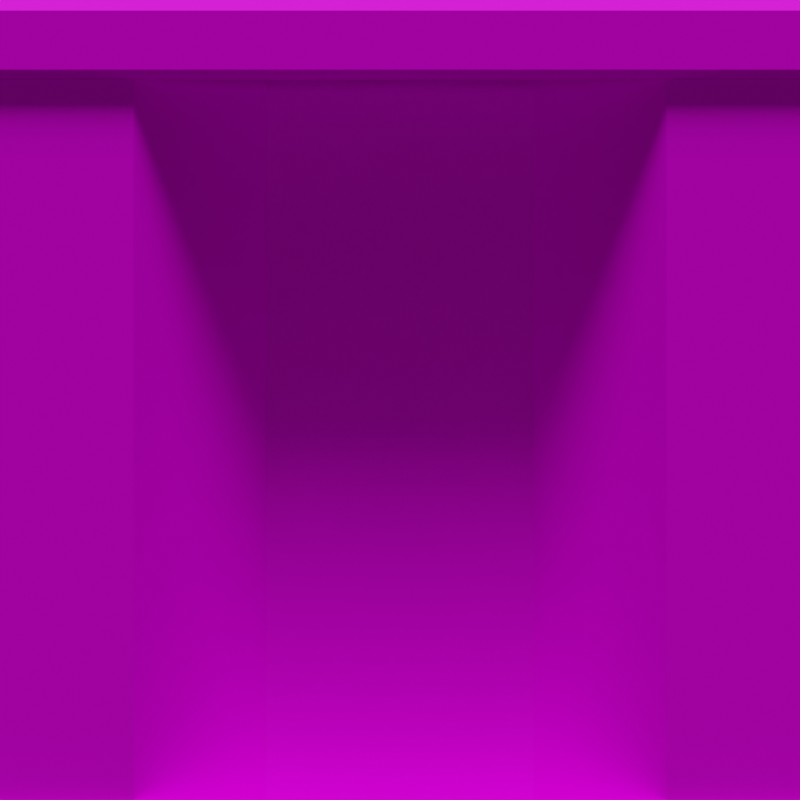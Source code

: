 # Source: BasaltKit_render.blend  (saved by Blender 3.5.10; exported with 4.5.12 LTS)
import bpy
from mathutils import Matrix  # noqa: F401  (used for matrix-valued properties, if any)

bpy.ops.wm.read_factory_settings(use_empty=True)
scene = bpy.context.scene
scene.name = 'Scene'

# ---- collections
col_collection = bpy.data.collections.new('Collection'); scene.collection.children.link(col_collection)

# ---- images (referenced by path relative to the original .blend; pixels are not part of the script)
import os
ASSET_DIR = os.environ.get("B2B_ASSET_DIR", "")  # directory of the original .blend (textures are referenced by path, not embedded)
HERE = os.path.dirname(os.path.abspath(__file__))  # packed textures are extracted next to this script under _unpacked/

def load_image(name, relpath, width, height, colorspace="sRGB"):
    """Load a texture the original file referenced (path relative to the .blend, or extracted next to this script)."""
    p = next((c for c in (os.path.join(HERE, relpath), os.path.join(ASSET_DIR, relpath)) if relpath and os.path.exists(c)), "")
    if p:
        img = bpy.data.images.load(p, check_existing=True)
        img.name = name
    else:  # same state as the original file: an image datablock whose file is absent (Cycles renders it pink)
        img = bpy.data.images.new(name, width, height)
        img.source = "FILE"
        img.filepath = "//" + (relpath or name)
    img.colorspace_settings.name = colorspace
    return img
img_tx_basalt_png = load_image('tx_basalt.png', 'tx_basalt.png', 1024, 1024, 'sRGB')
img_tx_basalt_png_001 = load_image('tx_basalt.png.001', 'tx_basalt.png', 1024, 1024, 'sRGB')
img_tx_basalt_png_002 = load_image('tx_basalt.png.002', 'tx_basalt.png', 1024, 1024, 'sRGB')
img_tx_basalt_png_003 = load_image('tx_basalt.png.003', 'tx_basalt.png', 1024, 1024, 'sRGB')

# ---- materials (node trees are filled in below, after node groups)
mat_uv_basalt = bpy.data.materials.new('uv_basalt')
mat_uv_basalt_001 = bpy.data.materials.new('uv_basalt.001')
mat_uv_basalt_002 = bpy.data.materials.new('uv_basalt.002')
mat_uv_basalt_003 = bpy.data.materials.new('uv_basalt.003')

# ---- node groups
ng_tile = bpy.data.node_groups.new('Tile', 'GeometryNodeTree')
_s = ng_tile.interface.new_socket(name='Geometry', in_out='OUTPUT', socket_type='NodeSocketGeometry')
_s = ng_tile.interface.new_socket(name='Geometry', in_out='INPUT', socket_type='NodeSocketGeometry')
_s = ng_tile.interface.new_socket(name='Offset', in_out='INPUT', socket_type='NodeSocketFloat')
_s.default_value = 1.0
ng_tile.is_modifier = True
_N = ng_tile.nodes; _L = ng_tile.links
n0 = _N.new('NodeGroupInput'); n0.name = 'Group Input'; n0.location = (14, 25)
n1 = _N.new('GeometryNodeInstanceOnPoints'); n1.name = 'Instance on Points'; n1.location = (277, 359)
n2 = _N.new('GeometryNodeInstanceOnPoints'); n2.name = 'Instance on Points.001'; n2.location = (-338, 224)
n3 = _N.new('NodeGroupInput'); n3.name = 'Group Input.001'; n3.location = (-1394, 204)
n4 = _N.new('ShaderNodeMath'); n4.name = 'Math'; n4.location = (-1202, 116)
n4.operation = 'MULTIPLY'
n4.inputs[1].default_value = -1.0
n5 = _N.new('ShaderNodeCombineXYZ'); n5.name = 'Combine XYZ'; n5.location = (-1006, 254)
n6 = _N.new('ShaderNodeCombineXYZ'); n6.name = 'Combine XYZ.001'; n6.location = (-1012, 114)
n7 = _N.new('NodeGroupInput'); n7.name = 'Group Input.002'; n7.location = (-1375, -113)
n8 = _N.new('ShaderNodeMath'); n8.name = 'Math.001'; n8.location = (-1183, -201)
n8.operation = 'MULTIPLY'
n8.inputs[1].default_value = -1.0
n9 = _N.new('ShaderNodeCombineXYZ'); n9.name = 'Combine XYZ.002'; n9.location = (-988, -63)
n10 = _N.new('GeometryNodeMeshLine'); n10.name = 'Mesh Line'; n10.location = (-781, 303)
n10.inputs[0].default_value = 3
n11 = _N.new('GeometryNodeMeshLine'); n11.name = 'Mesh Line.001'; n11.location = (-763, -14)
n11.inputs[0].default_value = 3
n12 = _N.new('ShaderNodeCombineXYZ'); n12.name = 'Combine XYZ.003'; n12.location = (-993, -203)
n13 = _N.new('NodeGroupOutput'); n13.name = 'Group Output'; n13.location = (743, 48)
n14 = _N.new('GeometryNodeRealizeInstances'); n14.name = 'Realize Instances'; n14.location = (523, 170)
_L.new(n3.outputs[1], n5.inputs[0])
_L.new(n3.outputs[1], n4.inputs[0])
_L.new(n4.outputs[0], n6.inputs[0])
_L.new(n5.outputs[0], n10.inputs[2])
_L.new(n6.outputs[0], n10.inputs[3])
_L.new(n2.outputs[0], n1.inputs[0])
_L.new(n0.outputs[0], n1.inputs[2])
_L.new(n14.outputs[0], n13.inputs[0])
_L.new(n10.outputs[0], n2.inputs[0])
_L.new(n7.outputs[1], n8.inputs[0])
_L.new(n9.outputs[0], n11.inputs[2])
_L.new(n12.outputs[0], n11.inputs[3])
_L.new(n11.outputs[0], n2.inputs[2])
_L.new(n7.outputs[1], n9.inputs[1])
_L.new(n8.outputs[0], n12.inputs[1])
_L.new(n1.outputs[0], n14.inputs[0])
n13.is_active_output = True
ng_auto_smooth = bpy.data.node_groups.new('Auto Smooth', 'GeometryNodeTree')
_s = ng_auto_smooth.interface.new_socket(name='Geometry', in_out='OUTPUT', socket_type='NodeSocketGeometry')
_s = ng_auto_smooth.interface.new_socket(name='Geometry', in_out='INPUT', socket_type='NodeSocketGeometry')
_s = ng_auto_smooth.interface.new_socket(name='Angle', in_out='INPUT', socket_type='NodeSocketFloat')
_s.subtype = 'ANGLE'
_s.min_value = 0.0
_s.max_value = 3.142
ng_auto_smooth.is_modifier = True
_N = ng_auto_smooth.nodes; _L = ng_auto_smooth.links
n0 = _N.new('NodeGroupOutput'); n0.name = 'Group Output'; n0.location = (480, -100)
n1 = _N.new('NodeGroupInput'); n1.name = 'Group Input'; n1.location = (-420, -300)
n2 = _N.new('NodeGroupInput'); n2.name = 'Group Input.001'; n2.location = (-60, -100)
n3 = _N.new('GeometryNodeSetShadeSmooth'); n3.name = 'Set Shade Smooth'; n3.location = (120, -100)
n3.domain = 'EDGE'
n4 = _N.new('GeometryNodeSetShadeSmooth'); n4.name = 'Set Shade Smooth.001'; n4.location = (300, -100)
n5 = _N.new('GeometryNodeInputMeshEdgeAngle'); n5.name = 'Edge Angle'; n5.location = (-420, -220)
n6 = _N.new('GeometryNodeInputEdgeSmooth'); n6.name = 'Is Edge Smooth'; n6.location = (-60, -160)
n7 = _N.new('GeometryNodeInputShadeSmooth'); n7.name = 'Is Face Smooth'; n7.location = (-240, -340)
n8 = _N.new('FunctionNodeBooleanMath'); n8.name = 'Boolean Math'; n8.location = (-60, -220)
n9 = _N.new('FunctionNodeCompare'); n9.name = 'Compare'; n9.location = (-240, -180)
n9.operation = 'LESS_EQUAL'
_L.new(n5.outputs[0], n9.inputs[0])
_L.new(n4.outputs[0], n0.inputs[0])
_L.new(n1.outputs[1], n9.inputs[1])
_L.new(n9.outputs[0], n8.inputs[0])
_L.new(n7.outputs[0], n8.inputs[1])
_L.new(n2.outputs[0], n3.inputs[0])
_L.new(n6.outputs[0], n3.inputs[1])
_L.new(n3.outputs[0], n4.inputs[0])
_L.new(n8.outputs[0], n3.inputs[2])
n0.is_active_output = True
ng_tile_001 = bpy.data.node_groups.new('Tile.001', 'GeometryNodeTree')
_s = ng_tile_001.interface.new_socket(name='Geometry', in_out='OUTPUT', socket_type='NodeSocketGeometry')
_s = ng_tile_001.interface.new_socket(name='Geometry', in_out='INPUT', socket_type='NodeSocketGeometry')
_s = ng_tile_001.interface.new_socket(name='Offset', in_out='INPUT', socket_type='NodeSocketFloat')
_s.default_value = 1.0
ng_tile_001.is_modifier = True
_N = ng_tile_001.nodes; _L = ng_tile_001.links
n0 = _N.new('NodeGroupInput'); n0.name = 'Group Input'; n0.location = (14, 25)
n1 = _N.new('GeometryNodeInstanceOnPoints'); n1.name = 'Instance on Points'; n1.location = (277, 359)
n2 = _N.new('GeometryNodeInstanceOnPoints'); n2.name = 'Instance on Points.001'; n2.location = (-338, 224)
n3 = _N.new('NodeGroupInput'); n3.name = 'Group Input.001'; n3.location = (-1394, 204)
n4 = _N.new('ShaderNodeMath'); n4.name = 'Math'; n4.location = (-1202, 116)
n4.operation = 'MULTIPLY'
n4.inputs[1].default_value = -1.0
n5 = _N.new('ShaderNodeCombineXYZ'); n5.name = 'Combine XYZ'; n5.location = (-1006, 254)
n6 = _N.new('ShaderNodeCombineXYZ'); n6.name = 'Combine XYZ.001'; n6.location = (-1012, 114)
n7 = _N.new('NodeGroupInput'); n7.name = 'Group Input.002'; n7.location = (-1375, -113)
n8 = _N.new('ShaderNodeMath'); n8.name = 'Math.001'; n8.location = (-1183, -201)
n8.operation = 'MULTIPLY'
n8.inputs[1].default_value = -1.0
n9 = _N.new('ShaderNodeCombineXYZ'); n9.name = 'Combine XYZ.002'; n9.location = (-988, -63)
n10 = _N.new('GeometryNodeMeshLine'); n10.name = 'Mesh Line'; n10.location = (-781, 303)
n10.inputs[0].default_value = 3
n11 = _N.new('GeometryNodeMeshLine'); n11.name = 'Mesh Line.001'; n11.location = (-763, -14)
n11.inputs[0].default_value = 3
n12 = _N.new('ShaderNodeCombineXYZ'); n12.name = 'Combine XYZ.003'; n12.location = (-993, -203)
n13 = _N.new('NodeGroupOutput'); n13.name = 'Group Output'; n13.location = (743, 48)
n14 = _N.new('GeometryNodeRealizeInstances'); n14.name = 'Realize Instances'; n14.location = (523, 170)
_L.new(n3.outputs[1], n5.inputs[0])
_L.new(n3.outputs[1], n4.inputs[0])
_L.new(n4.outputs[0], n6.inputs[0])
_L.new(n5.outputs[0], n10.inputs[2])
_L.new(n6.outputs[0], n10.inputs[3])
_L.new(n2.outputs[0], n1.inputs[0])
_L.new(n0.outputs[0], n1.inputs[2])
_L.new(n14.outputs[0], n13.inputs[0])
_L.new(n10.outputs[0], n2.inputs[0])
_L.new(n7.outputs[1], n8.inputs[0])
_L.new(n9.outputs[0], n11.inputs[2])
_L.new(n12.outputs[0], n11.inputs[3])
_L.new(n11.outputs[0], n2.inputs[2])
_L.new(n7.outputs[1], n9.inputs[1])
_L.new(n8.outputs[0], n12.inputs[1])
_L.new(n1.outputs[0], n14.inputs[0])
n13.is_active_output = True
ng_tile_002 = bpy.data.node_groups.new('Tile.002', 'GeometryNodeTree')
_s = ng_tile_002.interface.new_socket(name='Geometry', in_out='OUTPUT', socket_type='NodeSocketGeometry')
_s = ng_tile_002.interface.new_socket(name='Geometry', in_out='INPUT', socket_type='NodeSocketGeometry')
_s = ng_tile_002.interface.new_socket(name='Offset', in_out='INPUT', socket_type='NodeSocketFloat')
_s.default_value = 1.0
ng_tile_002.is_modifier = True
_N = ng_tile_002.nodes; _L = ng_tile_002.links
n0 = _N.new('NodeGroupInput'); n0.name = 'Group Input'; n0.location = (14, 25)
n1 = _N.new('GeometryNodeInstanceOnPoints'); n1.name = 'Instance on Points'; n1.location = (277, 359)
n2 = _N.new('GeometryNodeInstanceOnPoints'); n2.name = 'Instance on Points.001'; n2.location = (-338, 224)
n3 = _N.new('NodeGroupInput'); n3.name = 'Group Input.001'; n3.location = (-1394, 204)
n4 = _N.new('ShaderNodeMath'); n4.name = 'Math'; n4.location = (-1202, 116)
n4.operation = 'MULTIPLY'
n4.inputs[1].default_value = -1.0
n5 = _N.new('ShaderNodeCombineXYZ'); n5.name = 'Combine XYZ'; n5.location = (-1006, 254)
n6 = _N.new('ShaderNodeCombineXYZ'); n6.name = 'Combine XYZ.001'; n6.location = (-1012, 114)
n7 = _N.new('NodeGroupInput'); n7.name = 'Group Input.002'; n7.location = (-1375, -113)
n8 = _N.new('ShaderNodeMath'); n8.name = 'Math.001'; n8.location = (-1183, -201)
n8.operation = 'MULTIPLY'
n8.inputs[1].default_value = -1.0
n9 = _N.new('ShaderNodeCombineXYZ'); n9.name = 'Combine XYZ.002'; n9.location = (-988, -63)
n10 = _N.new('GeometryNodeMeshLine'); n10.name = 'Mesh Line'; n10.location = (-781, 303)
n10.inputs[0].default_value = 3
n11 = _N.new('GeometryNodeMeshLine'); n11.name = 'Mesh Line.001'; n11.location = (-763, -14)
n11.inputs[0].default_value = 3
n12 = _N.new('ShaderNodeCombineXYZ'); n12.name = 'Combine XYZ.003'; n12.location = (-993, -203)
n13 = _N.new('NodeGroupOutput'); n13.name = 'Group Output'; n13.location = (743, 48)
n14 = _N.new('GeometryNodeRealizeInstances'); n14.name = 'Realize Instances'; n14.location = (523, 170)
_L.new(n3.outputs[1], n5.inputs[0])
_L.new(n3.outputs[1], n4.inputs[0])
_L.new(n4.outputs[0], n6.inputs[0])
_L.new(n5.outputs[0], n10.inputs[2])
_L.new(n6.outputs[0], n10.inputs[3])
_L.new(n2.outputs[0], n1.inputs[0])
_L.new(n0.outputs[0], n1.inputs[2])
_L.new(n14.outputs[0], n13.inputs[0])
_L.new(n10.outputs[0], n2.inputs[0])
_L.new(n7.outputs[1], n8.inputs[0])
_L.new(n9.outputs[0], n11.inputs[2])
_L.new(n12.outputs[0], n11.inputs[3])
_L.new(n11.outputs[0], n2.inputs[2])
_L.new(n7.outputs[1], n9.inputs[1])
_L.new(n8.outputs[0], n12.inputs[1])
_L.new(n1.outputs[0], n14.inputs[0])
n13.is_active_output = True
ng_tile_003 = bpy.data.node_groups.new('Tile.003', 'GeometryNodeTree')
_s = ng_tile_003.interface.new_socket(name='Geometry', in_out='OUTPUT', socket_type='NodeSocketGeometry')
_s = ng_tile_003.interface.new_socket(name='Geometry', in_out='INPUT', socket_type='NodeSocketGeometry')
_s = ng_tile_003.interface.new_socket(name='Offset', in_out='INPUT', socket_type='NodeSocketFloat')
_s.default_value = 1.0
ng_tile_003.is_modifier = True
_N = ng_tile_003.nodes; _L = ng_tile_003.links
n0 = _N.new('NodeGroupInput'); n0.name = 'Group Input'; n0.location = (14, 25)
n1 = _N.new('GeometryNodeInstanceOnPoints'); n1.name = 'Instance on Points'; n1.location = (277, 359)
n2 = _N.new('GeometryNodeInstanceOnPoints'); n2.name = 'Instance on Points.001'; n2.location = (-338, 224)
n3 = _N.new('NodeGroupInput'); n3.name = 'Group Input.001'; n3.location = (-1394, 204)
n4 = _N.new('ShaderNodeMath'); n4.name = 'Math'; n4.location = (-1202, 116)
n4.operation = 'MULTIPLY'
n4.inputs[1].default_value = -1.0
n5 = _N.new('ShaderNodeCombineXYZ'); n5.name = 'Combine XYZ'; n5.location = (-1006, 254)
n6 = _N.new('ShaderNodeCombineXYZ'); n6.name = 'Combine XYZ.001'; n6.location = (-1012, 114)
n7 = _N.new('NodeGroupInput'); n7.name = 'Group Input.002'; n7.location = (-1375, -113)
n8 = _N.new('ShaderNodeMath'); n8.name = 'Math.001'; n8.location = (-1183, -201)
n8.operation = 'MULTIPLY'
n8.inputs[1].default_value = -1.0
n9 = _N.new('ShaderNodeCombineXYZ'); n9.name = 'Combine XYZ.002'; n9.location = (-988, -63)
n10 = _N.new('GeometryNodeMeshLine'); n10.name = 'Mesh Line'; n10.location = (-781, 303)
n10.inputs[0].default_value = 3
n11 = _N.new('GeometryNodeMeshLine'); n11.name = 'Mesh Line.001'; n11.location = (-763, -14)
n11.inputs[0].default_value = 3
n12 = _N.new('ShaderNodeCombineXYZ'); n12.name = 'Combine XYZ.003'; n12.location = (-993, -203)
n13 = _N.new('NodeGroupOutput'); n13.name = 'Group Output'; n13.location = (743, 48)
n14 = _N.new('GeometryNodeRealizeInstances'); n14.name = 'Realize Instances'; n14.location = (523, 170)
_L.new(n3.outputs[1], n5.inputs[0])
_L.new(n3.outputs[1], n4.inputs[0])
_L.new(n4.outputs[0], n6.inputs[0])
_L.new(n5.outputs[0], n10.inputs[2])
_L.new(n6.outputs[0], n10.inputs[3])
_L.new(n2.outputs[0], n1.inputs[0])
_L.new(n0.outputs[0], n1.inputs[2])
_L.new(n14.outputs[0], n13.inputs[0])
_L.new(n10.outputs[0], n2.inputs[0])
_L.new(n7.outputs[1], n8.inputs[0])
_L.new(n9.outputs[0], n11.inputs[2])
_L.new(n12.outputs[0], n11.inputs[3])
_L.new(n11.outputs[0], n2.inputs[2])
_L.new(n7.outputs[1], n9.inputs[1])
_L.new(n8.outputs[0], n12.inputs[1])
_L.new(n1.outputs[0], n14.inputs[0])
n13.is_active_output = True

# ---- material node trees
mat_uv_basalt.use_nodes = True; mat_uv_basalt.node_tree.nodes.clear()
_N = mat_uv_basalt.node_tree.nodes; _L = mat_uv_basalt.node_tree.links
n0 = _N.new('ShaderNodeBsdfPrincipled'); n0.name = 'Principled BSDF'; n0.location = (10, 300)
n0.distribution = 'GGX'
n0.subsurface_method = 'RANDOM_WALK_SKIN'
n0.inputs[3].default_value = 1.45
n0.inputs[13].default_value = 0.03182
n0.inputs[27].default_value = (0.0, 0.0, 0.0, 1.0)
n0.inputs[28].default_value = 1.0
n1 = _N.new('ShaderNodeOutputMaterial'); n1.name = 'Material Output'; n1.location = (300, 300)
n2 = _N.new('ShaderNodeTexImage'); n2.name = 'Image Texture'; n2.location = (-241, 372)
n2.image = img_tx_basalt_png
_L.new(n0.outputs[0], n1.inputs[0])
_L.new(n2.outputs[0], n0.inputs[0])
n1.is_active_output = True
mat_uv_basalt_001.use_nodes = True; mat_uv_basalt_001.node_tree.nodes.clear()
_N = mat_uv_basalt_001.node_tree.nodes; _L = mat_uv_basalt_001.node_tree.links
n0 = _N.new('ShaderNodeBsdfPrincipled'); n0.name = 'Principled BSDF'; n0.location = (10, 300)
n0.distribution = 'GGX'
n0.subsurface_method = 'RANDOM_WALK_SKIN'
n0.inputs[3].default_value = 1.45
n0.inputs[13].default_value = 0.03182
n0.inputs[27].default_value = (0.0, 0.0, 0.0, 1.0)
n0.inputs[28].default_value = 1.0
n1 = _N.new('ShaderNodeOutputMaterial'); n1.name = 'Material Output'; n1.location = (300, 300)
n2 = _N.new('ShaderNodeTexImage'); n2.name = 'Image Texture'; n2.location = (-241, 372)
n2.image = img_tx_basalt_png_001
_L.new(n0.outputs[0], n1.inputs[0])
_L.new(n2.outputs[0], n0.inputs[0])
n1.is_active_output = True
mat_uv_basalt_002.use_nodes = True; mat_uv_basalt_002.node_tree.nodes.clear()
_N = mat_uv_basalt_002.node_tree.nodes; _L = mat_uv_basalt_002.node_tree.links
n0 = _N.new('ShaderNodeBsdfPrincipled'); n0.name = 'Principled BSDF'; n0.location = (10, 300)
n0.distribution = 'GGX'
n0.subsurface_method = 'RANDOM_WALK_SKIN'
n0.inputs[3].default_value = 1.45
n0.inputs[13].default_value = 0.03182
n0.inputs[27].default_value = (0.0, 0.0, 0.0, 1.0)
n0.inputs[28].default_value = 1.0
n1 = _N.new('ShaderNodeOutputMaterial'); n1.name = 'Material Output'; n1.location = (300, 300)
n2 = _N.new('ShaderNodeTexImage'); n2.name = 'Image Texture'; n2.location = (-241, 372)
n2.image = img_tx_basalt_png_002
_L.new(n0.outputs[0], n1.inputs[0])
_L.new(n2.outputs[0], n0.inputs[0])
n1.is_active_output = True
mat_uv_basalt_003.use_nodes = True; mat_uv_basalt_003.node_tree.nodes.clear()
_N = mat_uv_basalt_003.node_tree.nodes; _L = mat_uv_basalt_003.node_tree.links
n0 = _N.new('ShaderNodeBsdfPrincipled'); n0.name = 'Principled BSDF'; n0.location = (10, 300)
n0.distribution = 'GGX'
n0.subsurface_method = 'RANDOM_WALK_SKIN'
n0.inputs[3].default_value = 1.45
n0.inputs[13].default_value = 0.03182
n0.inputs[27].default_value = (0.0, 0.0, 0.0, 1.0)
n0.inputs[28].default_value = 1.0
n1 = _N.new('ShaderNodeOutputMaterial'); n1.name = 'Material Output'; n1.location = (300, 300)
n2 = _N.new('ShaderNodeTexImage'); n2.name = 'Image Texture'; n2.location = (-241, 372)
n2.image = img_tx_basalt_png_003
_L.new(n0.outputs[0], n1.inputs[0])
_L.new(n2.outputs[0], n0.inputs[0])
n1.is_active_output = True

# ---- world
world_world = bpy.data.worlds.new('World'); scene.world = world_world
world_world.use_nodes = True; world_world.node_tree.nodes.clear()
_N = world_world.node_tree.nodes; _L = world_world.node_tree.links
n0 = _N.new('ShaderNodeOutputWorld'); n0.name = 'World Output'; n0.location = (300, 300)
n1 = _N.new('ShaderNodeBackground'); n1.name = 'Background'; n1.location = (10, 300)
n1.inputs[0].default_value = (0.05088, 0.05088, 0.05088, 1.0)
_L.new(n1.outputs[0], n0.inputs[0])
n0.is_active_output = True
world_world.color = (0.05088, 0.05088, 0.05088)
world_world.use_sun_shadow = False
world_world.sun_shadow_jitter_overblur = 0.0

# ---- cameras
cam_camera = bpy.data.cameras.new('Camera')
cam_camera.type = 'ORTHO'
cam_camera.clip_end = 100.0
cam_camera.ortho_scale = 1.0

# ---- lights
light_light = bpy.data.lights.new('Light', 'SUN')
light_light.transmission_factor = 0.0
light_light.angle = 0.1993
light_light.energy = 4.0
light_light.shadow_soft_size = 0.1
light_light.shadow_cascade_max_distance = 1000.0
light_light_002 = bpy.data.lights.new('Light.002', 'SUN')
light_light_002.transmission_factor = 0.0
light_light_002.angle = 0.1993
light_light_002.energy = 0.125
light_light_002.shadow_soft_size = 0.1
light_light_002.shadow_cascade_max_distance = 1000.0

# ---- meshes
me_plane = bpy.data.meshes.new('Plane')
me_plane.from_pydata([(-0.5, -0.5, 0.125), (-0.5, 0.4, 0.125), (-0.5, 0.5, 0.125), (-0.5, 0.4131, 0.1383), (-0.5, 0.4869, 0.1383), (0.5, -0.5, 0.125), (0.5, 0.4, 0.125), (0.5, 0.5, 0.125), (0.5, 0.4131, 0.1383), (0.5, 0.4869, 0.1383)], [], [(4, 9, 7, 2), (1, 6, 8, 3), (3, 8, 9, 4), (6, 1, 0, 5)])
me_plane.polygons.foreach_set('use_smooth', [True] * 4)
_uv = me_plane.uv_layers.new(name='UVMap')
_uv.uv.foreach_set('vector', [-0.5068, 1.143, 1.507, 1.143, 1.508, 1.18, -0.5079, 1.18, -0.4998, 0.9643, 1.5, 0.9643, 1.503, 0.9974, -0.5028, 0.9968, -0.5028, 0.9968, 1.503, 0.9974, 1.507, 1.143, -0.5068, 1.143, 1.5, 0.9643, -0.4998, 0.9643, -0.4998, -0.697, 1.5, -0.697])
me_plane.materials.append(mat_uv_basalt)
me_plane.update()
me_plane_001 = bpy.data.meshes.new('Plane.001')
me_plane_001.from_pydata([(-0.5, -0.5, 0.1294), (-0.5, 0.5, 0.1294), (0.5, -0.5, 0.1294), (0.5, 0.5, 0.1294)], [], [(3, 1, 0, 2)])
_uv = me_plane_001.uv_layers.new(name='UVMap')
_uv.uv.foreach_set('vector', [1.508, 1.18, -0.5079, 1.18, -0.4998, -0.697, 1.5, -0.697])
me_plane_001.materials.append(mat_uv_basalt_001)
me_plane_001.update()
me_plane_002 = bpy.data.meshes.new('Plane.002')
me_plane_002.from_pydata([(-0.5, -0.5, 0.125), (-0.5, 0.4, 0.125), (-0.3333, 0.4, 0.125), (-0.3333, -0.5, 0.125), (-0.3333, 0.5, 0.125), (-0.5, 0.5, 0.125), (-0.3333, 0.4131, 0.1383), (-0.3333, 0.4869, 0.1383), (-0.5, 0.4131, 0.1383), (-0.5, 0.4869, 0.1383), (0.5, -0.5, 0.125), (0.5, 0.4, 0.125), (0.3333, 0.4, 0.125), (0.3333, -0.5, 0.125), (0.3333, 0.5, 0.125), (0.5, 0.5, 0.125), (0.3333, 0.4131, 0.1383), (0.3333, 0.4869, 0.1383), (0.5, 0.4131, 0.1383), (0.5, 0.4869, 0.1383), (-0.3333, -0.25, 0.025), (-0.3333, 0.25, 0.025), (0.3333, -0.25, 0.025), (0.3333, 0.25, 0.025), (-0.3494, -0.266, 0.125), (-0.3333, -0.25, 0.109), (-0.3413, -0.258, 0.1229), (-0.3355, -0.2521, 0.117), (-0.3333, 0.25, 0.109), (-0.3494, 0.266, 0.125), (-0.3355, 0.2521, 0.117), (-0.3413, 0.258, 0.1229), (0.3333, -0.25, 0.109), (0.3494, -0.266, 0.125), (0.3355, -0.2521, 0.117), (0.3413, -0.258, 0.1229), (0.3494, 0.266, 0.125), (0.3333, 0.25, 0.109), (0.3413, 0.258, 0.1229), (0.3355, 0.2521, 0.117)], [], [(2, 12, 16, 6), (25, 32, 22, 20), (0, 3, 24, 29, 2, 1), (9, 7, 4, 5), (6, 16, 17, 7), (7, 17, 14, 4), (1, 2, 6, 8), (8, 6, 7, 9), (32, 37, 23, 22), (19, 15, 14, 17), (11, 18, 16, 12), (18, 19, 17, 16), (37, 28, 21, 23), (28, 25, 20, 21), (21, 20, 22, 23), (2, 29, 36, 12), (10, 11, 12, 36, 33, 13), (25, 28, 30, 27), (27, 30, 31, 26), (26, 31, 29, 24), (33, 36, 38, 35), (35, 38, 39, 34), (34, 39, 37, 32), (28, 37, 39, 30), (30, 39, 38, 31), (31, 38, 36, 29), (24, 33, 35, 26), (26, 35, 34, 27), (27, 34, 32, 25), (24, 3, 13, 33)])
me_plane_002.polygons.foreach_set('use_smooth', [True] * 30)
_uv = me_plane_002.uv_layers.new(name='UVMap')
_uv.uv.foreach_set('vector', [-0.1922, 0.9643, 1.192, 0.9643, 1.19, 1.0, -0.1902, 0.9992, -0.1895, -0.2375, 1.19, -0.2375, 1.19, -0.2375, -0.1895, -0.2375, -0.4998, -0.697, -0.1922, -0.697, -0.2196, -0.2667, -0.2217, 0.7235, -0.1922, 0.9643, -0.4998, 0.9643, -0.5068, 1.143, -0.19, 1.143, -0.1905, 1.18, -0.5079, 1.18, -0.1902, 0.9992, 1.19, 1.0, 1.19, 1.143, -0.19, 1.143, -0.19, 1.143, 1.19, 1.143, 1.19, 1.18, -0.1905, 1.18, -0.4998, 0.9643, -0.1922, 0.9643, -0.1902, 0.9992, -0.5028, 0.9968, -0.5028, 0.9968, -0.1902, 0.9992, -0.19, 1.143, -0.5068, 1.143, 1.19, -0.2375, 1.192, 0.6959, 1.192, 0.6959, 1.19, -0.2375, 1.507, 1.143, 1.508, 1.18, 1.19, 1.18, 1.19, 1.143, 1.5, 0.9643, 1.503, 0.9974, 1.19, 1.0, 1.192, 0.9643, 1.503, 0.9974, 1.507, 1.143, 1.19, 1.143, 1.19, 1.0, 1.192, 0.6959, -0.1922, 0.6959, -0.1922, 0.6959, 1.192, 0.6959, -0.1922, 0.6959, -0.1895, -0.2375, -0.1895, -0.2375, -0.1922, 0.6959, -0.1922, 0.6959, -0.1895, -0.2375, 1.19, -0.2375, 1.192, 0.6959, -0.1922, 0.9643, -0.2255, 0.7246, 1.225, 0.7246, 1.192, 0.9643, 1.5, -0.697, 1.5, 0.9643, 1.192, 0.9643, 1.222, 0.7235, 1.22, -0.2667, 1.192, -0.697, -0.1895, -0.2375, -0.1922, 0.6959, -0.1944, 0.6979, -0.1917, -0.2395, -0.1917, -0.2395, -0.1944, 0.6979, -0.2079, 0.71, -0.2054, -0.2522, -0.2054, -0.2522, -0.2079, 0.71, -0.2217, 0.7235, -0.2196, -0.2667, 1.22, -0.2667, 1.222, 0.7235, 1.208, 0.71, 1.205, -0.2522, 1.205, -0.2522, 1.208, 0.71, 1.194, 0.6979, 1.192, -0.2395, 1.192, -0.2395, 1.194, 0.6979, 1.192, 0.6959, 1.19, -0.2375, -0.1922, 0.6959, 1.192, 0.6959, 1.194, 0.6979, -0.1944, 0.6979, -0.1944, 0.6979, 1.194, 0.6979, 1.208, 0.71, -0.2079, 0.71, -0.2079, 0.71, 1.208, 0.71, 1.225, 0.7246, -0.2255, 0.7246, -0.2229, -0.267, 1.223, -0.267, 1.205, -0.2522, -0.2054, -0.2522, -0.2054, -0.2522, 1.205, -0.2522, 1.192, -0.2395, -0.1917, -0.2395, -0.1917, -0.2395, 1.192, -0.2395, 1.19, -0.2375, -0.1895, -0.2375, -0.2229, -0.267, -0.1922, -0.697, 1.192, -0.697, 1.223, -0.267])
me_plane_002.materials.append(mat_uv_basalt_002)
me_plane_002.update()
me_plane_003 = bpy.data.meshes.new('Plane.003')
me_plane_003.from_pydata([(-0.5, -0.5, 0.125), (-0.5, 0.4, 0.125), (-0.1667, 0.4, 0.0), (-0.3333, 0.4, 0.125), (-0.3333, -0.5, 0.125), (-0.1667, -0.5, 0.0), (-0.3333, 0.5, 0.125), (-0.5, 0.5, 0.125), (-0.3333, 0.4131, 0.1383), (-0.3333, 0.4869, 0.1383), (-0.5, 0.4131, 0.1383), (-0.5, 0.4869, 0.1383), (0.5, -0.5, 0.125), (0.5, 0.4, 0.125), (0.1667, 0.4, 0.0), (0.3333, 0.4, 0.125), (0.3333, -0.5, 0.125), (0.1667, -0.5, 0.0), (0.3333, 0.5, 0.125), (0.5, 0.5, 0.125), (0.3333, 0.4131, 0.1383), (0.3333, 0.4869, 0.1383), (0.5, 0.4131, 0.1383), (0.5, 0.4869, 0.1383)], [], [(3, 15, 20, 8), (0, 4, 3, 1), (4, 5, 2, 3), (11, 9, 6, 7), (8, 20, 21, 9), (9, 21, 18, 6), (4, 16, 17, 5), (2, 14, 15, 3), (1, 3, 8, 10), (10, 8, 9, 11), (12, 13, 15, 16), (16, 15, 14, 17), (23, 19, 18, 21), (13, 22, 20, 15), (22, 23, 21, 20), (17, 14, 2, 5)])
_uv = me_plane_003.uv_layers.new(name='UVMap')
_uv.uv.foreach_set('vector', [-0.1922, 0.9998, 1.192, 0.9998, 1.19, 1.036, -0.1902, 1.035, -0.4998, -0.6614, -0.1922, -0.6614, -0.1922, 0.9998, -0.4998, 0.9998, -0.1922, -0.6614, 0.1924, -0.6614, 0.1924, 0.9998, -0.1922, 0.9998, -0.5066, 1.172, -0.1899, 1.181, -0.1903, 1.218, -0.5078, 1.208, -0.1902, 1.035, 1.19, 1.036, 1.19, 1.183, -0.1899, 1.181, -0.1899, 1.181, 1.19, 1.183, 1.19, 1.22, -0.1903, 1.218, 0.2504, 1.0, 0.2504, 3.0, -0.1245, 2.5, -0.1245, 1.5, -0.4998, 2.5, -0.4998, 1.5, -0.1249, 1.0, -0.1249, 3.0, -0.4998, 0.9998, -0.1922, 0.9998, -0.1902, 1.035, -0.5027, 1.033, -0.5027, 1.033, -0.1902, 1.035, -0.1899, 1.181, -0.5066, 1.172, 1.5, -0.6614, 1.5, 0.9998, 1.192, 0.9998, 1.192, -0.6614, 1.192, -0.6614, 1.192, 0.9998, 0.8076, 0.9998, 0.8076, -0.6614, 1.507, 1.173, 1.509, 1.209, 1.19, 1.22, 1.19, 1.183, 1.5, 0.9998, 1.503, 1.033, 1.19, 1.036, 1.192, 0.9998, 1.503, 1.033, 1.507, 1.173, 1.19, 1.183, 1.19, 1.036, 0.8076, -0.6614, 0.8076, 0.9998, 0.1924, 0.9998, 0.1924, -0.6614])
me_plane_003.materials.append(mat_uv_basalt_003)
me_plane_003.update()

# ---- objects
ob_light = bpy.data.objects.new('Light', light_light)
ob_camera = bpy.data.objects.new('Camera', cam_camera)
ob_basaltkit_2 = bpy.data.objects.new('Basaltkit_2', me_plane)
ob_fill = bpy.data.objects.new('Fill', light_light_002)
ob_basaltkit_1 = bpy.data.objects.new('Basaltkit_1', me_plane_001)
ob_basaltkit_3 = bpy.data.objects.new('Basaltkit_3', me_plane_002)
ob_basaltkit_4 = bpy.data.objects.new('Basaltkit_4', me_plane_003)

# ---- transforms, parenting, visibility, modifiers, constraints
ob_light.location = (4.076, 1.005, 5.904)
ob_light.rotation_euler = (-1.367, -0.0, 0.0)
ob_light.lock_rotations_4d = False
ob_light.empty_display_type = 'ARROWS'
ob_light.color = (0.0, 0.0, 0.0, 0.0)
ob_light.lineart.crease_threshold = 0.0
ob_camera.location = (0.0, 0.0, 2.0)
ob_camera.lock_rotations_4d = False
ob_camera.empty_display_type = 'ARROWS'
ob_camera.color = (0.0, 0.0, 0.0, 0.0)
ob_camera.display_type = 'WIRE'
ob_camera.lineart.crease_threshold = 0.0
ob_basaltkit_2.location = (0.0, 0.0, 0.0)
ob_basaltkit_2.hide_render = True
_m = ob_basaltkit_2.modifiers.new('GeometryNodes', 'NODES')
_m.node_group = ng_tile
_m = ob_basaltkit_2.modifiers.new('Auto Smooth', 'NODES')
_m.node_group = ng_auto_smooth
_gi = [s.identifier for s in ng_auto_smooth.interface.items_tree if s.item_type == 'SOCKET' and s.in_out == 'INPUT']
_m[_gi[1]] = 0.5236  # Angle
ob_fill.location = (0.2316, 1.005, 5.904)
ob_fill.rotation_euler = (-0.05835, -0.0, 0.0)
ob_fill.lock_rotations_4d = False
ob_fill.empty_display_type = 'ARROWS'
ob_fill.color = (0.0, 0.0, 0.0, 0.0)
ob_fill.lineart.crease_threshold = 0.0
ob_basaltkit_1.location = (0.0, 0.0, 0.0)
ob_basaltkit_1.hide_render = True
_m = ob_basaltkit_1.modifiers.new('GeometryNodes', 'NODES')
_m.node_group = ng_tile_001
ob_basaltkit_3.location = (0.0, 0.0, 0.0)
ob_basaltkit_3.hide_render = True
_m = ob_basaltkit_3.modifiers.new('GeometryNodes', 'NODES')
_m.node_group = ng_tile_002
_m = ob_basaltkit_3.modifiers.new('Auto Smooth', 'NODES')
_m.node_group = ng_auto_smooth
_gi = [s.identifier for s in ng_auto_smooth.interface.items_tree if s.item_type == 'SOCKET' and s.in_out == 'INPUT']
_m[_gi[1]] = 0.5236  # Angle
ob_basaltkit_4.location = (0.0, 0.0, 0.0)
_m = ob_basaltkit_4.modifiers.new('GeometryNodes', 'NODES')
_m.node_group = ng_tile_003

# ---- collection membership
col_collection.objects.link(ob_light)
col_collection.objects.link(ob_camera)
col_collection.objects.link(ob_basaltkit_2)
col_collection.objects.link(ob_fill)
col_collection.objects.link(ob_basaltkit_1)
col_collection.objects.link(ob_basaltkit_3)
col_collection.objects.link(ob_basaltkit_4)

# ---- scene / render settings (as saved in the file)
scene.camera = ob_camera
scene.frame_start = 1; scene.frame_end = 250; scene.frame_set(3)
scene.render.engine = 'CYCLES'
scene.render.resolution_x = 512
scene.render.resolution_y = 512
scene.cycles.sampling_pattern = 'TABULATED_SOBOL'
scene.view_settings.view_transform = 'Filmic'
bpy.context.view_layer.update()
